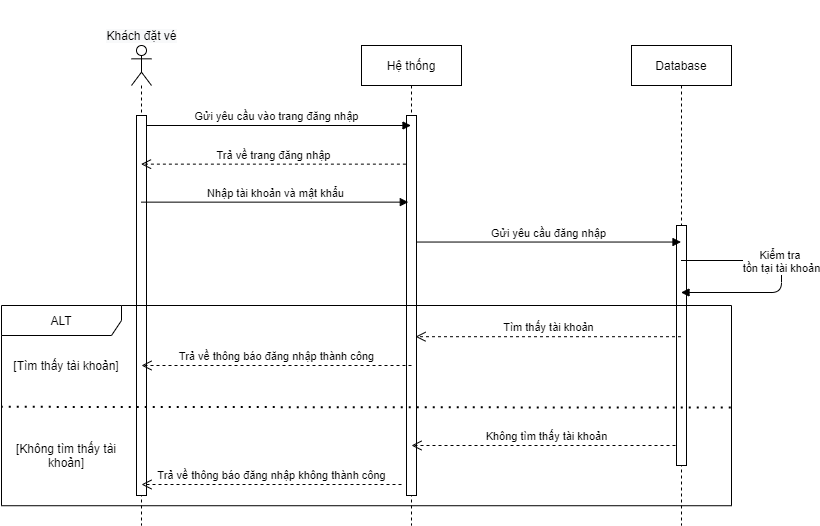

The diagram above was exported from draw.io. Its source (the exported page's mxGraphModel, read from the mxfile embedded in the PNG):
<mxGraphModel dx="1038" dy="500" grid="1" gridSize="10" guides="1" tooltips="1" connect="1" arrows="1" fold="1" page="1" pageScale="1" pageWidth="850" pageHeight="1100" math="0" shadow="0">
  <root>
    <mxCell id="0" />
    <mxCell id="1" parent="0" />
    <mxCell id="3nuBFxr9cyL0pnOWT2aG-1" value="Hệ thống" style="shape=umlLifeline;perimeter=lifelinePerimeter;container=1;collapsible=0;recursiveResize=0;rounded=0;shadow=0;strokeWidth=1;" parent="1" vertex="1">
      <mxGeometry x="380" y="60" width="100" height="480" as="geometry" />
    </mxCell>
    <mxCell id="v3YSz2yNl51jsyuj1RYN-47" value="" style="rounded=0;whiteSpace=wrap;html=1;shadow=0;glass=0;sketch=0;gradientColor=none;align=center;" parent="3nuBFxr9cyL0pnOWT2aG-1" vertex="1">
      <mxGeometry x="45" y="70" width="10" height="380" as="geometry" />
    </mxCell>
    <mxCell id="3nuBFxr9cyL0pnOWT2aG-5" value="Database" style="shape=umlLifeline;perimeter=lifelinePerimeter;container=1;collapsible=0;recursiveResize=0;rounded=0;shadow=0;strokeWidth=1;size=40;" parent="1" vertex="1">
      <mxGeometry x="650" y="60" width="100" height="480" as="geometry" />
    </mxCell>
    <mxCell id="v3YSz2yNl51jsyuj1RYN-42" value="Không tìm thấy tài khoản" style="html=1;verticalAlign=bottom;endArrow=open;dashed=1;endSize=8;" parent="3nuBFxr9cyL0pnOWT2aG-5" edge="1">
      <mxGeometry relative="1" as="geometry">
        <mxPoint x="50" y="400" as="sourcePoint" />
        <mxPoint x="-220" y="400" as="targetPoint" />
      </mxGeometry>
    </mxCell>
    <mxCell id="v3YSz2yNl51jsyuj1RYN-48" value="" style="rounded=0;whiteSpace=wrap;html=1;shadow=0;glass=0;sketch=0;gradientColor=none;align=center;" parent="3nuBFxr9cyL0pnOWT2aG-5" vertex="1">
      <mxGeometry x="45" y="180" width="10" height="240" as="geometry" />
    </mxCell>
    <mxCell id="v3YSz2yNl51jsyuj1RYN-7" value="&#10;&#10;&lt;span style=&quot;color: rgb(0, 0, 0); font-family: helvetica; font-size: 12px; font-style: normal; font-weight: 400; letter-spacing: normal; text-align: center; text-indent: 0px; text-transform: none; word-spacing: 0px; background-color: rgb(248, 249, 250); display: inline; float: none;&quot;&gt;Khách đặt vé&lt;/span&gt;&#10;&#10;" style="text;html=1;strokeColor=none;fillColor=none;align=center;verticalAlign=middle;whiteSpace=wrap;rounded=0;" parent="1" vertex="1">
      <mxGeometry x="122.5" y="40" width="75" height="20" as="geometry" />
    </mxCell>
    <mxCell id="v3YSz2yNl51jsyuj1RYN-9" value="" style="shape=umlLifeline;participant=umlActor;perimeter=lifelinePerimeter;whiteSpace=wrap;html=1;container=1;collapsible=0;recursiveResize=0;verticalAlign=top;spacingTop=36;outlineConnect=0;rounded=0;glass=0;sketch=0;shadow=0;" parent="1" vertex="1">
      <mxGeometry x="150" y="60" width="20" height="480" as="geometry" />
    </mxCell>
    <mxCell id="v3YSz2yNl51jsyuj1RYN-24" value="Gửi yêu cầu vào trang đăng nhập" style="html=1;verticalAlign=bottom;endArrow=block;" parent="v3YSz2yNl51jsyuj1RYN-9" target="3nuBFxr9cyL0pnOWT2aG-1" edge="1">
      <mxGeometry width="80" relative="1" as="geometry">
        <mxPoint x="10" y="80" as="sourcePoint" />
        <mxPoint x="260" y="80" as="targetPoint" />
      </mxGeometry>
    </mxCell>
    <mxCell id="v3YSz2yNl51jsyuj1RYN-46" value="" style="rounded=0;whiteSpace=wrap;html=1;shadow=0;glass=0;sketch=0;gradientColor=none;align=center;" parent="v3YSz2yNl51jsyuj1RYN-9" vertex="1">
      <mxGeometry x="5" y="70" width="10" height="380" as="geometry" />
    </mxCell>
    <mxCell id="v3YSz2yNl51jsyuj1RYN-13" value="Nhập tài khoản và mật khẩu" style="html=1;verticalAlign=bottom;endArrow=block;entryX=0.18;entryY=0.228;entryDx=0;entryDy=0;entryPerimeter=0;" parent="1" source="v3YSz2yNl51jsyuj1RYN-9" target="v3YSz2yNl51jsyuj1RYN-47" edge="1">
      <mxGeometry width="80" relative="1" as="geometry">
        <mxPoint x="180" y="220" as="sourcePoint" />
        <mxPoint x="410" y="220" as="targetPoint" />
      </mxGeometry>
    </mxCell>
    <mxCell id="v3YSz2yNl51jsyuj1RYN-15" value="Trả về trang đăng nhập" style="html=1;verticalAlign=bottom;endArrow=open;dashed=1;endSize=8;exitX=-0.06;exitY=0.128;exitDx=0;exitDy=0;exitPerimeter=0;" parent="1" source="v3YSz2yNl51jsyuj1RYN-47" target="v3YSz2yNl51jsyuj1RYN-9" edge="1">
      <mxGeometry relative="1" as="geometry">
        <mxPoint x="410" y="179" as="sourcePoint" />
        <mxPoint x="350" y="180" as="targetPoint" />
      </mxGeometry>
    </mxCell>
    <mxCell id="v3YSz2yNl51jsyuj1RYN-16" value="Gửi yêu cầu đăng nhập" style="html=1;verticalAlign=bottom;endArrow=block;exitX=0.98;exitY=0.333;exitDx=0;exitDy=0;exitPerimeter=0;" parent="1" source="v3YSz2yNl51jsyuj1RYN-47" target="3nuBFxr9cyL0pnOWT2aG-5" edge="1">
      <mxGeometry width="80" relative="1" as="geometry">
        <mxPoint x="450" y="259" as="sourcePoint" />
        <mxPoint x="681" y="240.0000000000001" as="targetPoint" />
      </mxGeometry>
    </mxCell>
    <mxCell id="v3YSz2yNl51jsyuj1RYN-19" value="Tìm thấy tài khoản" style="html=1;verticalAlign=bottom;endArrow=open;dashed=1;endSize=8;entryX=0.9;entryY=0.54;entryDx=0;entryDy=0;entryPerimeter=0;" parent="1" edge="1">
      <mxGeometry relative="1" as="geometry">
        <mxPoint x="699.5" y="351.20000000000005" as="sourcePoint" />
        <mxPoint x="434" y="351.20000000000005" as="targetPoint" />
      </mxGeometry>
    </mxCell>
    <mxCell id="v3YSz2yNl51jsyuj1RYN-25" value="Trả về thông báo đăng nhập thành công" style="html=1;verticalAlign=bottom;endArrow=open;dashed=1;endSize=8;" parent="1" edge="1">
      <mxGeometry relative="1" as="geometry">
        <mxPoint x="430" y="380" as="sourcePoint" />
        <mxPoint x="160" y="380" as="targetPoint" />
      </mxGeometry>
    </mxCell>
    <mxCell id="v3YSz2yNl51jsyuj1RYN-34" value="" style="endArrow=none;dashed=1;html=1;dashPattern=1 3;strokeWidth=2;exitX=0.999;exitY=0.51;exitDx=0;exitDy=0;exitPerimeter=0;entryX=0;entryY=0.506;entryDx=0;entryDy=0;entryPerimeter=0;" parent="1" source="v3YSz2yNl51jsyuj1RYN-26" target="v3YSz2yNl51jsyuj1RYN-26" edge="1">
      <mxGeometry width="50" height="50" relative="1" as="geometry">
        <mxPoint x="140" y="490" as="sourcePoint" />
        <mxPoint x="190" y="440" as="targetPoint" />
      </mxGeometry>
    </mxCell>
    <mxCell id="v3YSz2yNl51jsyuj1RYN-38" value="Trả về thông báo đăng nhập không thành công" style="html=1;verticalAlign=bottom;endArrow=open;dashed=1;endSize=8;" parent="1" edge="1">
      <mxGeometry relative="1" as="geometry">
        <mxPoint x="420" y="499" as="sourcePoint" />
        <mxPoint x="160" y="499" as="targetPoint" />
      </mxGeometry>
    </mxCell>
    <mxCell id="v3YSz2yNl51jsyuj1RYN-18" value="Kiểm tra &lt;br&gt;tồn tại tài khoản" style="html=1;verticalAlign=bottom;endArrow=block;" parent="1" source="3nuBFxr9cyL0pnOWT2aG-5" target="3nuBFxr9cyL0pnOWT2aG-5" edge="1">
      <mxGeometry width="80" relative="1" as="geometry">
        <mxPoint x="720" y="275" as="sourcePoint" />
        <mxPoint x="720" y="307" as="targetPoint" />
        <Array as="points">
          <mxPoint x="800" y="275" />
          <mxPoint x="800" y="307" />
        </Array>
      </mxGeometry>
    </mxCell>
    <mxCell id="2" value="&lt;span&gt;[Tìm thấy tài khoản]&lt;/span&gt;" style="text;html=1;strokeColor=none;fillColor=none;align=center;verticalAlign=middle;whiteSpace=wrap;rounded=0;" parent="1" vertex="1">
      <mxGeometry x="30" y="370" width="110" height="20" as="geometry" />
    </mxCell>
    <mxCell id="3" value="&lt;span&gt;[Không tìm thấy tài khoản]&lt;/span&gt;" style="text;html=1;strokeColor=none;fillColor=none;align=center;verticalAlign=middle;whiteSpace=wrap;rounded=0;" parent="1" vertex="1">
      <mxGeometry x="30" y="460" width="110" height="20" as="geometry" />
    </mxCell>
    <mxCell id="v3YSz2yNl51jsyuj1RYN-26" value="ALT" style="shape=umlFrame;whiteSpace=wrap;html=1;width=120;height=30;swimlaneFillColor=none;" parent="1" vertex="1">
      <mxGeometry x="20" y="320" width="730" height="200.23" as="geometry" />
    </mxCell>
  </root>
</mxGraphModel>